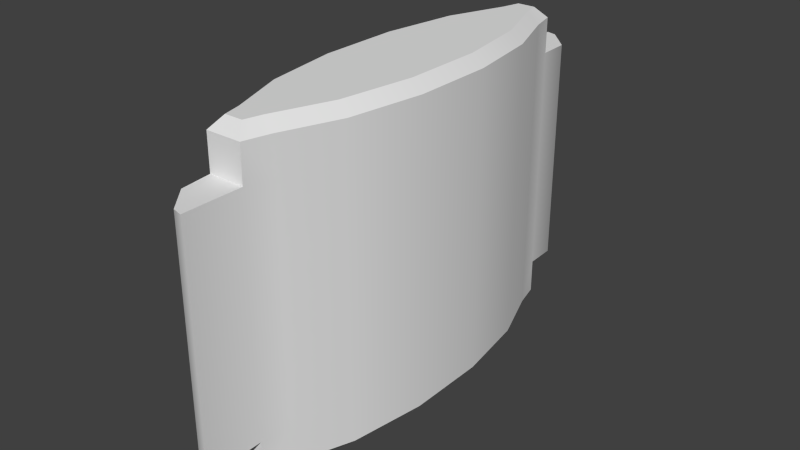 # Source: patch_reflex.blend  (saved by Blender 2.76.0; exported with 4.5.12 LTS)
import bpy
from mathutils import Matrix  # noqa: F401  (used for matrix-valued properties, if any)

bpy.ops.wm.read_factory_settings(use_empty=True)
scene = bpy.context.scene
scene.name = 'Scene'

# ---- collections
col_collection_1 = bpy.data.collections.new('Collection 1'); scene.collection.children.link(col_collection_1)

# ---- world
world_world = bpy.data.worlds.new('World'); scene.world = world_world
world_world.color = (0.05088, 0.05088, 0.05088)
world_world.use_sun_shadow = False
world_world.sun_shadow_jitter_overblur = 0.0
world_world.cycles.sampling_method = 'NONE'
world_world.cycles.sample_map_resolution = 256

# ---- meshes
me_path_reflex_mesh_data = bpy.data.meshes.new('path_reflex_mesh_data')
me_path_reflex_mesh_data.from_pydata([(0.007091, 0.07898, -0.0472), (0.009648, 0.06875, -0.0472), (0.01812, 0.04592, -0.0472), (0.02269, 0.01609, -0.0472), (0.02269, -0.01618, -0.0472), (0.0181, -0.04599, -0.0472), (0.009621, -0.0688, -0.0472), (0.006945, -0.079, -0.0472), (-0.007091, -0.07898, -0.0472), (-0.009648, -0.06875, -0.0472), (-0.01812, -0.04592, -0.0472), (-0.02269, -0.01609, -0.0472), (-0.02269, 0.01618, -0.0472), (-0.0181, 0.04599, -0.0472), (-0.009621, 0.0688, -0.0472), (-0.006945, 0.079, -0.0472), (0.007091, 0.07898, 0.04465), (0.009648, 0.06875, 0.04465), (0.01812, 0.04592, 0.04465), (0.02269, 0.01609, 0.04465), (0.02269, -0.01618, 0.04465), (0.0181, -0.04599, 0.04465), (0.009621, -0.0688, 0.04465), (0.006945, -0.079, 0.04465), (-0.007091, -0.07898, 0.04465), (-0.009648, -0.06875, 0.04465), (-0.01812, -0.04592, 0.04465), (-0.02269, -0.01609, 0.04465), (-0.02269, 0.01618, 0.04465), (-0.0181, 0.04599, 0.04465), (-0.009621, 0.0688, 0.04465), (-0.006945, 0.079, 0.04465), (0.006945, -0.1022, -0.0472), (-0.006945, 0.1022, -0.0472), (0.006945, -0.1022, 0.04465), (-0.006945, 0.1022, 0.04465), (0.003619, 0.07454, 0.06309), (0.007091, 0.07898, 0.05864), (0.005395, 0.06743, 0.06309), (0.009648, 0.06875, 0.05864), (0.01379, 0.0448, 0.06309), (0.01812, 0.04592, 0.05864), (0.01825, 0.01575, 0.06309), (0.02269, 0.01609, 0.05864), (0.01824, -0.01584, 0.06309), (0.02269, -0.01618, 0.05864), (0.01377, -0.04487, 0.06309), (0.0181, -0.04599, 0.05864), (0.005377, -0.06746, 0.06309), (0.009621, -0.0688, 0.05864), (0.003517, -0.07455, 0.06309), (0.006945, -0.079, 0.05864), (-0.003619, -0.07454, 0.06309), (-0.007091, -0.07898, 0.05864), (-0.005395, -0.06743, 0.06309), (-0.009648, -0.06875, 0.05864), (-0.01379, -0.0448, 0.06309), (-0.01812, -0.04592, 0.05864), (-0.01825, -0.01575, 0.06309), (-0.02269, -0.01609, 0.05864), (-0.01824, 0.01584, 0.06309), (-0.02269, 0.01618, 0.05864), (-0.01377, 0.04487, 0.06309), (-0.0181, 0.04599, 0.05864), (-0.005377, 0.06746, 0.06309), (-0.009621, 0.0688, 0.05864), (-0.003517, 0.07455, 0.06309), (-0.006945, 0.079, 0.05864), (0.003619, 0.07454, -0.06528), (0.007091, 0.07898, -0.06083), (0.009648, 0.06875, -0.06083), (0.005395, 0.06743, -0.06528), (0.01812, 0.04592, -0.06083), (0.01379, 0.0448, -0.06528), (0.02269, 0.01609, -0.06083), (0.01825, 0.01575, -0.06528), (0.02269, -0.01618, -0.06083), (0.01824, -0.01584, -0.06528), (0.0181, -0.04599, -0.06083), (0.01377, -0.04487, -0.06528), (0.009621, -0.0688, -0.06083), (0.005377, -0.06746, -0.06528), (0.006945, -0.079, -0.06083), (0.003517, -0.07455, -0.06528), (-0.007091, -0.07898, -0.06083), (-0.003619, -0.07454, -0.06528), (-0.009648, -0.06875, -0.06083), (-0.005395, -0.06743, -0.06528), (-0.01812, -0.04592, -0.06083), (-0.01379, -0.0448, -0.06528), (-0.02269, -0.01609, -0.06083), (-0.01825, -0.01575, -0.06528), (-0.02269, 0.01618, -0.06083), (-0.01824, 0.01584, -0.06528), (-0.0181, 0.04599, -0.06083), (-0.01377, 0.04487, -0.06528), (-0.009621, 0.0688, -0.06083), (-0.005377, 0.06746, -0.06528), (-0.006945, 0.079, -0.06083), (-0.003517, 0.07455, -0.06528), (-0.002961, 0.1012, -0.0472), (0.006684, 0.09123, -0.0472), (0.002961, -0.1012, -0.0472), (-0.00564, -0.09123, -0.0472), (0.006684, 0.09123, 0.04465), (-0.002961, 0.1012, 0.04465), (-0.00564, -0.09123, 0.04465), (0.002961, -0.1012, 0.04465), (0.006945, -0.079, -0.0472), (0.006945, -0.079, -0.0472), (-0.007091, -0.07898, -0.0472), (-0.007091, -0.07898, -0.0472), (-0.006945, 0.079, -0.0472), (-0.006945, 0.079, -0.0472), (0.007091, 0.07898, -0.0472), (0.007091, 0.07898, -0.0472), (0.006945, -0.079, 0.04465), (0.006945, -0.079, 0.04465), (-0.007091, -0.07898, 0.04465), (-0.007091, -0.07898, 0.04465), (-0.006945, 0.079, 0.04465), (-0.006945, 0.079, 0.04465), (0.007091, 0.07898, 0.04465), (0.007091, 0.07898, 0.04465), (0.006945, -0.1022, 0.04465), (0.006945, -0.1022, 0.04465), (0.006945, -0.1022, -0.0472), (0.006945, -0.1022, -0.0472), (-0.006945, 0.1022, 0.04465), (-0.006945, 0.1022, 0.04465), (-0.006945, 0.1022, -0.0472), (-0.006945, 0.1022, -0.0472), (0.009648, 0.06875, 0.05864), (0.007091, 0.07898, 0.05864), (0.007091, 0.07898, 0.05864), (0.007091, 0.07898, 0.05864), (0.003619, 0.07454, 0.06309), (0.003619, 0.07454, 0.06309), (0.005395, 0.06743, 0.06309), (0.01812, 0.04592, 0.05864), (0.01379, 0.0448, 0.06309), (0.02269, 0.01609, 0.05864), (0.01825, 0.01575, 0.06309), (0.02269, -0.01618, 0.05864), (0.01824, -0.01584, 0.06309), (0.0181, -0.04599, 0.05864), (0.01377, -0.04487, 0.06309), (0.009621, -0.0688, 0.05864), (0.005377, -0.06746, 0.06309), (0.003517, -0.07455, 0.06309), (0.003517, -0.07455, 0.06309), (0.006945, -0.079, 0.05864), (0.006945, -0.079, 0.05864), (0.006945, -0.079, 0.05864), (-0.003619, -0.07454, 0.06309), (-0.003619, -0.07454, 0.06309), (-0.007091, -0.07898, 0.05864), (-0.007091, -0.07898, 0.05864), (-0.007091, -0.07898, 0.05864), (-0.009648, -0.06875, 0.05864), (-0.005395, -0.06743, 0.06309), (-0.01812, -0.04592, 0.05864), (-0.01379, -0.0448, 0.06309), (-0.02269, -0.01609, 0.05864), (-0.01825, -0.01575, 0.06309), (-0.02269, 0.01618, 0.05864), (-0.01824, 0.01584, 0.06309), (-0.0181, 0.04599, 0.05864), (-0.01377, 0.04487, 0.06309), (-0.009621, 0.0688, 0.05864), (-0.005377, 0.06746, 0.06309), (-0.003517, 0.07455, 0.06309), (-0.003517, 0.07455, 0.06309), (-0.006945, 0.079, 0.05864), (-0.006945, 0.079, 0.05864), (-0.006945, 0.079, 0.05864), (0.003619, 0.07454, -0.06528), (0.003619, 0.07454, -0.06528), (0.007091, 0.07898, -0.06083), (0.007091, 0.07898, -0.06083), (0.007091, 0.07898, -0.06083), (0.009648, 0.06875, -0.06083), (0.005395, 0.06743, -0.06528), (0.01812, 0.04592, -0.06083), (0.01379, 0.0448, -0.06528), (0.02269, 0.01609, -0.06083), (0.01825, 0.01575, -0.06528), (0.02269, -0.01618, -0.06083), (0.01824, -0.01584, -0.06528), (0.0181, -0.04599, -0.06083), (0.01377, -0.04487, -0.06528), (0.009621, -0.0688, -0.06083), (0.005377, -0.06746, -0.06528), (0.006945, -0.079, -0.06083), (0.006945, -0.079, -0.06083), (0.006945, -0.079, -0.06083), (0.003517, -0.07455, -0.06528), (0.003517, -0.07455, -0.06528), (-0.007091, -0.07898, -0.06083), (-0.007091, -0.07898, -0.06083), (-0.007091, -0.07898, -0.06083), (-0.003619, -0.07454, -0.06528), (-0.003619, -0.07454, -0.06528), (-0.009648, -0.06875, -0.06083), (-0.005395, -0.06743, -0.06528), (-0.01812, -0.04592, -0.06083), (-0.01379, -0.0448, -0.06528), (-0.02269, -0.01609, -0.06083), (-0.01825, -0.01575, -0.06528), (-0.02269, 0.01618, -0.06083), (-0.01824, 0.01584, -0.06528), (-0.0181, 0.04599, -0.06083), (-0.01377, 0.04487, -0.06528), (-0.009621, 0.0688, -0.06083), (-0.005377, 0.06746, -0.06528), (-0.006945, 0.079, -0.06083), (-0.006945, 0.079, -0.06083), (-0.006945, 0.079, -0.06083), (-0.003517, 0.07455, -0.06528), (-0.003517, 0.07455, -0.06528), (0.002961, -0.1012, 0.04465), (-0.00564, -0.09123, 0.04465), (-0.00564, -0.09123, -0.0472), (0.002961, -0.1012, -0.0472), (0.006684, 0.09123, -0.0472), (-0.002961, 0.1012, -0.0472), (-0.002961, 0.1012, 0.04465), (0.006684, 0.09123, 0.04465)], [], [(121, 175, 135, 123), (18, 41, 43, 19), (19, 43, 45, 20), (20, 45, 47, 21), (21, 47, 49, 22), (22, 49, 152, 116), (117, 153, 157, 119), (118, 158, 55, 25), (25, 55, 57, 26), (26, 57, 59, 27), (27, 59, 61, 28), (28, 61, 63, 29), (29, 63, 65, 30), (30, 65, 174, 120), (122, 133, 39, 17), (17, 39, 41, 18), (177, 71, 73, 75, 77, 79, 81, 197, 202, 87, 89, 91, 93, 95, 97, 219), (1, 2, 183, 181), (114, 122, 17, 1), (1, 17, 18, 2), (2, 18, 19, 3), (3, 19, 20, 4), (4, 20, 21, 5), (5, 21, 22, 6), (6, 22, 116, 108), (111, 118, 25, 9), (9, 25, 26, 10), (10, 26, 27, 11), (11, 27, 28, 12), (12, 28, 29, 13), (13, 29, 30, 14), (23, 24, 221, 220, 125), (14, 30, 120, 112), (118, 111, 222, 106), (122, 114, 101, 104), (115, 113, 131, 225, 224), (126, 124, 107, 102), (112, 120, 128, 130), (110, 109, 127, 223, 103), (31, 16, 227, 105, 129), (108, 116, 34, 32), (15, 0, 180, 217), (111, 9, 203, 200), (11, 12, 209, 207), (3, 4, 187, 185), (14, 112, 215, 213), (6, 108, 193, 191), (9, 10, 205, 203), (12, 13, 211, 209), (4, 5, 189, 187), (7, 8, 198, 195), (10, 11, 207, 205), (2, 3, 185, 183), (13, 14, 213, 211), (5, 6, 191, 189), (114, 1, 181, 179), (132, 134, 136, 138), (139, 132, 138, 140), (141, 139, 140, 142), (143, 141, 142, 144), (145, 143, 144, 146), (147, 145, 146, 148), (151, 147, 148, 149), (156, 51, 150, 154), (159, 53, 155, 160), (161, 159, 160, 162), (163, 161, 162, 164), (165, 163, 164, 166), (167, 165, 166, 168), (169, 167, 168, 170), (173, 169, 170, 171), (37, 67, 172, 137), (178, 70, 182, 176), (70, 72, 184, 182), (72, 74, 186, 184), (74, 76, 188, 186), (76, 78, 190, 188), (78, 80, 192, 190), (80, 194, 196, 192), (82, 199, 201, 83), (84, 86, 204, 85), (86, 88, 206, 204), (88, 90, 208, 206), (90, 92, 210, 208), (92, 94, 212, 210), (94, 96, 214, 212), (96, 216, 218, 214), (98, 69, 68, 99), (38, 36, 66, 64, 62, 60, 58, 56, 54, 52, 50, 48, 46, 44, 42, 40), (106, 222, 102, 107), (100, 226, 104, 101), (33, 35, 226, 100)])
me_path_reflex_mesh_data.polygons.foreach_set('use_smooth', [True] * 92)
_uv = me_path_reflex_mesh_data.uv_layers.new(name='UVMap')
_uv.uv.foreach_set('vector', [0.318, 0.7727, 0.318, 0.7733, 0.3188, 0.7733, 0.3188, 0.7727, 0.3178, 0.7727, 0.3178, 0.7732, 0.3169, 0.7732, 0.3169, 0.7727, 0.3169, 0.7727, 0.3169, 0.7732, 0.3159, 0.7732, 0.3159, 0.7727, 0.3159, 0.7727, 0.3159, 0.7732, 0.3151, 0.7732, 0.3151, 0.7727, 0.3151, 0.7727, 0.3151, 0.7732, 0.3144, 0.7732, 0.3144, 0.7727, 0.3144, 0.7727, 0.3144, 0.7732, 0.3141, 0.7732, 0.3141, 0.7727, 0.3149, 0.7727, 0.3149, 0.7732, 0.314, 0.7732, 0.314, 0.7727, 0.3141, 0.7727, 0.3141, 0.7732, 0.3144, 0.7732, 0.3144, 0.7727, 0.3144, 0.7727, 0.3144, 0.7732, 0.3151, 0.7732, 0.3151, 0.7727, 0.3151, 0.7727, 0.3151, 0.7732, 0.3159, 0.7732, 0.3159, 0.7727, 0.3159, 0.7727, 0.3159, 0.7732, 0.3169, 0.7732, 0.3169, 0.7727, 0.3169, 0.7727, 0.3169, 0.7732, 0.3178, 0.7732, 0.3178, 0.7727, 0.3178, 0.7727, 0.3178, 0.7732, 0.3185, 0.7732, 0.3185, 0.7727, 0.3185, 0.7727, 0.3185, 0.7732, 0.3187, 0.7732, 0.3187, 0.7727, 0.3187, 0.7727, 0.3187, 0.7732, 0.3185, 0.7732, 0.3185, 0.7727, 0.3185, 0.7727, 0.3185, 0.7732, 0.3178, 0.7732, 0.3178, 0.7727, 0.3145, 0.7694, 0.3145, 0.7694, 0.3145, 0.7694, 0.3145, 0.7693, 0.3145, 0.7693, 0.3145, 0.7692, 0.3145, 0.7692, 0.3145, 0.7692, 0.3144, 0.7692, 0.3144, 0.7692, 0.3143, 0.7692, 0.3143, 0.7693, 0.3143, 0.7693, 0.3143, 0.7694, 0.3144, 0.7694, 0.3144, 0.7694, 0.3185, 0.7698, 0.3178, 0.7698, 0.3178, 0.7693, 0.3185, 0.7693, 0.3187, 0.7698, 0.3187, 0.7727, 0.3185, 0.7727, 0.3185, 0.7698, 0.3185, 0.7698, 0.3185, 0.7727, 0.3178, 0.7727, 0.3178, 0.7698, 0.3178, 0.7698, 0.3178, 0.7727, 0.3169, 0.7727, 0.3169, 0.7698, 0.3169, 0.7698, 0.3169, 0.7727, 0.3159, 0.7727, 0.3159, 0.7698, 0.3159, 0.7698, 0.3159, 0.7727, 0.3151, 0.7727, 0.3151, 0.7698, 0.3151, 0.7698, 0.3151, 0.7727, 0.3144, 0.7727, 0.3144, 0.7698, 0.3144, 0.7698, 0.3144, 0.7727, 0.3141, 0.7727, 0.3141, 0.7698, 0.3141, 0.7698, 0.3141, 0.7727, 0.3144, 0.7727, 0.3144, 0.7698, 0.3144, 0.7698, 0.3144, 0.7727, 0.3151, 0.7727, 0.3151, 0.7698, 0.3151, 0.7698, 0.3151, 0.7727, 0.3159, 0.7727, 0.3159, 0.7698, 0.3159, 0.7698, 0.3159, 0.7727, 0.3169, 0.7727, 0.3169, 0.7698, 0.3169, 0.7698, 0.3169, 0.7727, 0.3178, 0.7727, 0.3178, 0.7698, 0.3178, 0.7698, 0.3178, 0.7727, 0.3185, 0.7727, 0.3185, 0.7698, 0.32, 0.7726, 0.3194, 0.7726, 0.3194, 0.7723, 0.3199, 0.772, 0.32, 0.772, 0.3185, 0.7698, 0.3185, 0.7727, 0.3187, 0.7727, 0.3187, 0.7698, 0.3139, 0.7726, 0.3139, 0.7697, 0.3131, 0.7697, 0.3131, 0.7726, 0.3189, 0.7726, 0.3189, 0.7697, 0.3197, 0.7697, 0.3197, 0.7726, 0.3201, 0.7697, 0.3194, 0.7697, 0.3194, 0.7703, 0.3196, 0.7703, 0.3201, 0.77, 0.3132, 0.77, 0.3132, 0.7718, 0.313, 0.7718, 0.313, 0.77, 0.3189, 0.7697, 0.3189, 0.7726, 0.3202, 0.7726, 0.3202, 0.7697, 0.3194, 0.7703, 0.3201, 0.7703, 0.3201, 0.7697, 0.3199, 0.7697, 0.3194, 0.77, 0.3126, 0.7721, 0.3133, 0.7721, 0.3133, 0.7724, 0.3128, 0.7727, 0.3126, 0.7727, 0.3139, 0.7697, 0.3139, 0.7726, 0.3126, 0.7726, 0.3126, 0.7697, 0.3187, 0.7698, 0.318, 0.7698, 0.318, 0.7693, 0.3187, 0.7693, 0.3141, 0.7698, 0.3144, 0.7698, 0.3144, 0.7693, 0.3141, 0.7693, 0.3159, 0.7698, 0.3169, 0.7698, 0.3169, 0.7693, 0.3159, 0.7693, 0.3169, 0.7698, 0.3159, 0.7698, 0.3159, 0.7693, 0.3169, 0.7693, 0.3185, 0.7698, 0.3187, 0.7698, 0.3187, 0.7693, 0.3185, 0.7693, 0.3144, 0.7698, 0.3141, 0.7698, 0.3141, 0.7693, 0.3144, 0.7693, 0.3144, 0.7698, 0.3151, 0.7698, 0.3151, 0.7693, 0.3144, 0.7693, 0.3169, 0.7698, 0.3178, 0.7698, 0.3178, 0.7693, 0.3169, 0.7693, 0.3159, 0.7698, 0.3151, 0.7698, 0.3151, 0.7693, 0.3159, 0.7693, 0.3148, 0.7698, 0.3141, 0.7698, 0.3141, 0.7693, 0.3148, 0.7693, 0.3151, 0.7698, 0.3159, 0.7698, 0.3159, 0.7693, 0.3151, 0.7693, 0.3178, 0.7698, 0.3169, 0.7698, 0.3169, 0.7693, 0.3178, 0.7693, 0.3178, 0.7698, 0.3185, 0.7698, 0.3185, 0.7693, 0.3178, 0.7693, 0.3151, 0.7698, 0.3144, 0.7698, 0.3144, 0.7693, 0.3151, 0.7693, 0.3187, 0.7698, 0.3185, 0.7698, 0.3185, 0.7693, 0.3187, 0.7693, 0.3185, 0.7732, 0.3187, 0.7732, 0.3186, 0.7734, 0.3185, 0.7734, 0.3178, 0.7732, 0.3185, 0.7732, 0.3185, 0.7734, 0.3178, 0.7734, 0.3169, 0.7732, 0.3178, 0.7732, 0.3178, 0.7734, 0.3169, 0.7734, 0.3159, 0.7732, 0.3169, 0.7732, 0.3169, 0.7734, 0.3159, 0.7734, 0.3151, 0.7732, 0.3159, 0.7732, 0.3159, 0.7734, 0.3151, 0.7734, 0.3144, 0.7732, 0.3151, 0.7732, 0.315, 0.7734, 0.3144, 0.7734, 0.3141, 0.7732, 0.3144, 0.7732, 0.3144, 0.7734, 0.3142, 0.7734, 0.314, 0.7732, 0.3149, 0.7732, 0.3147, 0.7734, 0.3142, 0.7734, 0.3144, 0.7732, 0.3141, 0.7732, 0.3142, 0.7734, 0.3144, 0.7734, 0.3151, 0.7732, 0.3144, 0.7732, 0.3144, 0.7734, 0.315, 0.7734, 0.3159, 0.7732, 0.3151, 0.7732, 0.3151, 0.7734, 0.3159, 0.7734, 0.3169, 0.7732, 0.3159, 0.7732, 0.3159, 0.7734, 0.3169, 0.7734, 0.3178, 0.7732, 0.3169, 0.7732, 0.3169, 0.7734, 0.3178, 0.7734, 0.3185, 0.7732, 0.3178, 0.7732, 0.3178, 0.7734, 0.3185, 0.7734, 0.3187, 0.7732, 0.3185, 0.7732, 0.3185, 0.7734, 0.3186, 0.7734, 0.3188, 0.7733, 0.318, 0.7733, 0.3182, 0.7734, 0.3186, 0.7734, 0.3187, 0.7693, 0.3185, 0.7693, 0.3185, 0.7691, 0.3186, 0.7691, 0.3185, 0.7693, 0.3178, 0.7693, 0.3178, 0.7691, 0.3185, 0.7691, 0.3178, 0.7693, 0.3169, 0.7693, 0.3169, 0.7691, 0.3178, 0.7691, 0.3169, 0.7693, 0.3159, 0.7693, 0.3159, 0.7691, 0.3169, 0.7691, 0.3159, 0.7693, 0.3151, 0.7693, 0.3151, 0.7691, 0.3159, 0.7691, 0.3151, 0.7693, 0.3144, 0.7693, 0.3144, 0.7691, 0.315, 0.7691, 0.3144, 0.7693, 0.3141, 0.7693, 0.3142, 0.7691, 0.3144, 0.7691, 0.3148, 0.7693, 0.3141, 0.7693, 0.3143, 0.7691, 0.3146, 0.7691, 0.3141, 0.7693, 0.3144, 0.7693, 0.3144, 0.7691, 0.3142, 0.7691, 0.3144, 0.7693, 0.3151, 0.7693, 0.315, 0.7691, 0.3144, 0.7691, 0.3151, 0.7693, 0.3159, 0.7693, 0.3159, 0.7691, 0.3151, 0.7691, 0.3159, 0.7693, 0.3169, 0.7693, 0.3169, 0.7691, 0.3159, 0.7691, 0.3169, 0.7693, 0.3178, 0.7693, 0.3178, 0.7691, 0.3169, 0.7691, 0.3178, 0.7693, 0.3185, 0.7693, 0.3185, 0.7691, 0.3178, 0.7691, 0.3185, 0.7693, 0.3187, 0.7693, 0.3186, 0.7691, 0.3185, 0.7691, 0.3187, 0.7693, 0.318, 0.7693, 0.3182, 0.7691, 0.3185, 0.7691, 0.319, 0.7682, 0.3189, 0.7683, 0.3184, 0.7683, 0.3182, 0.7682, 0.3178, 0.7678, 0.3175, 0.7674, 0.3175, 0.7668, 0.3178, 0.7664, 0.3182, 0.766, 0.3184, 0.7659, 0.3189, 0.7659, 0.319, 0.766, 0.3195, 0.7663, 0.3197, 0.7668, 0.3197, 0.7674, 0.3195, 0.7678, 0.3131, 0.7726, 0.3131, 0.7697, 0.3126, 0.7697, 0.3126, 0.7726, 0.3199, 0.7697, 0.3199, 0.7726, 0.3189, 0.7726, 0.3189, 0.7697, 0.3202, 0.7697, 0.3202, 0.7726, 0.3199, 0.7726, 0.3199, 0.7697])
me_path_reflex_mesh_data.use_remesh_preserve_volume = False
me_path_reflex_mesh_data.use_remesh_preserve_attributes = False
me_path_reflex_mesh_data.use_mirror_vertex_groups = False
me_path_reflex_mesh_data.update()

# ---- objects
ob_patch_reflex_mesh = bpy.data.objects.new('patch_reflex_mesh', me_path_reflex_mesh_data)

# ---- transforms, parenting, visibility, modifiers, constraints
ob_patch_reflex_mesh.location = (0.0, 0.0, 0.0)
ob_patch_reflex_mesh.lineart.crease_threshold = 0.0

# ---- collection membership
col_collection_1.objects.link(ob_patch_reflex_mesh)

# ---- scene / render settings (as saved in the file)
scene.frame_start = 1; scene.frame_end = 2; scene.frame_set(1)
scene.render.engine = 'BLENDER_EEVEE_NEXT'
scene.render.resolution_percentage = 50
scene.render.dither_intensity = 0.0
scene.cycles.use_denoising = False
scene.cycles.samples = 10
scene.cycles.sampling_pattern = 'TABULATED_SOBOL'
scene.cycles.light_sampling_threshold = 0.0
scene.cycles.use_adaptive_sampling = False
scene.cycles.use_light_tree = False
scene.cycles.blur_glossy = 0.0
scene.cycles.pixel_filter_type = 'GAUSSIAN'
scene.cycles.sample_clamp_indirect = 0.0
scene.view_settings.view_transform = 'Standard'
bpy.context.view_layer.update()

# ---- added for rendering (the .blend has no active camera and no usable light): camera, sun
cam_auto = bpy.data.cameras.new('AutoCamera')
cam_auto.lens = 50.0
cam_auto.sensor_width = 36.0
cam_auto.clip_end = 1000.0
ob_auto_camera = bpy.data.objects.new('AutoCamera', cam_auto)
scene.collection.objects.link(ob_auto_camera)
ob_auto_camera.location = (0.227167, -0.2726, 0.18064)
ob_auto_camera.rotation_euler = (1.09748, -7.21219e-08, 0.694738)
scene.camera = ob_auto_camera
light_auto_sun = bpy.data.lights.new('AutoSun', 'SUN')
light_auto_sun.energy = 3.0
light_auto_sun.angle = 0.0523599
ob_auto_sun = bpy.data.objects.new('AutoSun', light_auto_sun)
scene.collection.objects.link(ob_auto_sun)
ob_auto_sun.rotation_euler = (0.872665, 0.174533, 0.523599)
bpy.context.view_layer.update()
